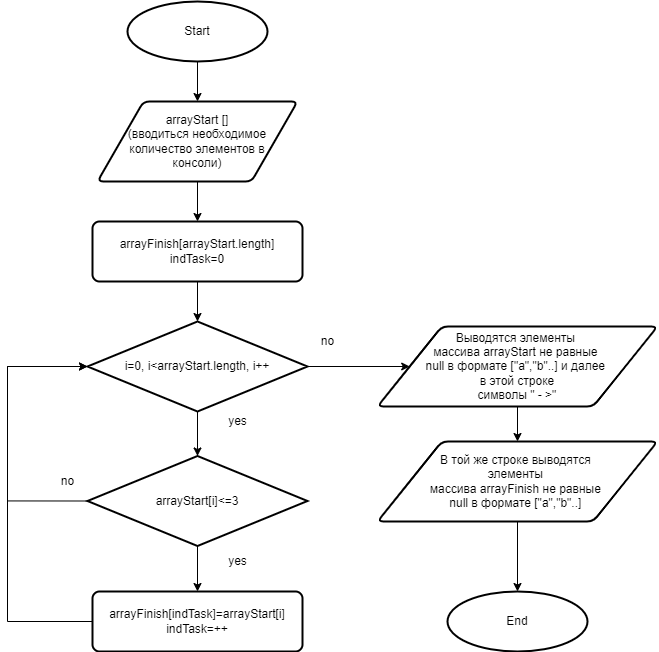

The diagram above was exported from draw.io. Its source (the exported page's mxGraphModel, read from the mxfile embedded in the PNG):
<mxGraphModel dx="1117" dy="541" grid="1" gridSize="10" guides="1" tooltips="1" connect="1" arrows="1" fold="1" page="1" pageScale="1" pageWidth="827" pageHeight="1169" math="0" shadow="0">
  <root>
    <mxCell id="0" />
    <mxCell id="1" parent="0" />
    <mxCell id="SnwBiz0TbdNYQsZl3iUw-1" value="" style="edgeStyle=orthogonalEdgeStyle;rounded=0;orthogonalLoop=1;jettySize=auto;html=1;" edge="1" parent="1" target="SnwBiz0TbdNYQsZl3iUw-3">
      <mxGeometry relative="1" as="geometry">
        <mxPoint x="300" y="100" as="sourcePoint" />
      </mxGeometry>
    </mxCell>
    <mxCell id="SnwBiz0TbdNYQsZl3iUw-2" value="" style="edgeStyle=orthogonalEdgeStyle;rounded=0;orthogonalLoop=1;jettySize=auto;html=1;" edge="1" parent="1" source="SnwBiz0TbdNYQsZl3iUw-3" target="SnwBiz0TbdNYQsZl3iUw-5">
      <mxGeometry relative="1" as="geometry" />
    </mxCell>
    <mxCell id="SnwBiz0TbdNYQsZl3iUw-3" value="arrayStart []&lt;br&gt;(вводиться необходимое количество элементов в&lt;br&gt;&amp;nbsp;консоли)&amp;nbsp;" style="shape=parallelogram;html=1;strokeWidth=2;perimeter=parallelogramPerimeter;whiteSpace=wrap;rounded=1;arcSize=12;size=0.23;" vertex="1" parent="1">
      <mxGeometry x="200" y="140" width="200" height="80" as="geometry" />
    </mxCell>
    <mxCell id="SnwBiz0TbdNYQsZl3iUw-4" value="" style="edgeStyle=orthogonalEdgeStyle;rounded=0;orthogonalLoop=1;jettySize=auto;html=1;" edge="1" parent="1" source="SnwBiz0TbdNYQsZl3iUw-5" target="SnwBiz0TbdNYQsZl3iUw-9">
      <mxGeometry relative="1" as="geometry" />
    </mxCell>
    <mxCell id="SnwBiz0TbdNYQsZl3iUw-5" value="arrayFinish[arrayStart.length]&lt;br&gt;indTask=0" style="rounded=1;whiteSpace=wrap;html=1;absoluteArcSize=1;arcSize=14;strokeWidth=2;" vertex="1" parent="1">
      <mxGeometry x="195" y="260" width="210" height="60" as="geometry" />
    </mxCell>
    <mxCell id="SnwBiz0TbdNYQsZl3iUw-6" value="Start" style="strokeWidth=2;html=1;shape=mxgraph.flowchart.start_1;whiteSpace=wrap;" vertex="1" parent="1">
      <mxGeometry x="230" y="40" width="140" height="60" as="geometry" />
    </mxCell>
    <mxCell id="SnwBiz0TbdNYQsZl3iUw-7" value="" style="edgeStyle=orthogonalEdgeStyle;rounded=0;orthogonalLoop=1;jettySize=auto;html=1;" edge="1" parent="1" source="SnwBiz0TbdNYQsZl3iUw-9" target="SnwBiz0TbdNYQsZl3iUw-12">
      <mxGeometry relative="1" as="geometry" />
    </mxCell>
    <mxCell id="SnwBiz0TbdNYQsZl3iUw-8" value="" style="edgeStyle=orthogonalEdgeStyle;rounded=0;orthogonalLoop=1;jettySize=auto;html=1;" edge="1" parent="1" source="SnwBiz0TbdNYQsZl3iUw-9" target="SnwBiz0TbdNYQsZl3iUw-16">
      <mxGeometry relative="1" as="geometry" />
    </mxCell>
    <mxCell id="SnwBiz0TbdNYQsZl3iUw-9" value="i=0, i&amp;lt;arrayStart.length, i++" style="strokeWidth=2;html=1;shape=mxgraph.flowchart.decision;whiteSpace=wrap;" vertex="1" parent="1">
      <mxGeometry x="190" y="360" width="220" height="90" as="geometry" />
    </mxCell>
    <mxCell id="SnwBiz0TbdNYQsZl3iUw-10" style="edgeStyle=orthogonalEdgeStyle;rounded=0;orthogonalLoop=1;jettySize=auto;html=1;entryX=0;entryY=0.5;entryDx=0;entryDy=0;entryPerimeter=0;exitX=0;exitY=0.5;exitDx=0;exitDy=0;exitPerimeter=0;" edge="1" parent="1" source="SnwBiz0TbdNYQsZl3iUw-12" target="SnwBiz0TbdNYQsZl3iUw-9">
      <mxGeometry relative="1" as="geometry">
        <Array as="points">
          <mxPoint x="110" y="540" />
          <mxPoint x="110" y="405" />
        </Array>
      </mxGeometry>
    </mxCell>
    <mxCell id="SnwBiz0TbdNYQsZl3iUw-11" value="" style="edgeStyle=orthogonalEdgeStyle;rounded=0;orthogonalLoop=1;jettySize=auto;html=1;" edge="1" parent="1" source="SnwBiz0TbdNYQsZl3iUw-12" target="SnwBiz0TbdNYQsZl3iUw-14">
      <mxGeometry relative="1" as="geometry" />
    </mxCell>
    <mxCell id="SnwBiz0TbdNYQsZl3iUw-12" value="arrayStart[i]&amp;lt;=3" style="strokeWidth=2;html=1;shape=mxgraph.flowchart.decision;whiteSpace=wrap;" vertex="1" parent="1">
      <mxGeometry x="190" y="494.5" width="220" height="90" as="geometry" />
    </mxCell>
    <mxCell id="SnwBiz0TbdNYQsZl3iUw-13" style="edgeStyle=orthogonalEdgeStyle;rounded=0;orthogonalLoop=1;jettySize=auto;html=1;entryX=0;entryY=0.5;entryDx=0;entryDy=0;entryPerimeter=0;exitX=0;exitY=0.5;exitDx=0;exitDy=0;" edge="1" parent="1" source="SnwBiz0TbdNYQsZl3iUw-14" target="SnwBiz0TbdNYQsZl3iUw-9">
      <mxGeometry relative="1" as="geometry">
        <Array as="points">
          <mxPoint x="110" y="660" />
          <mxPoint x="110" y="405" />
        </Array>
      </mxGeometry>
    </mxCell>
    <mxCell id="SnwBiz0TbdNYQsZl3iUw-14" value="arrayFinish[indTask]=arrayStart[i]&lt;br&gt;indTask=++" style="rounded=1;whiteSpace=wrap;html=1;absoluteArcSize=1;arcSize=14;strokeWidth=2;" vertex="1" parent="1">
      <mxGeometry x="195" y="630" width="210" height="60" as="geometry" />
    </mxCell>
    <mxCell id="SnwBiz0TbdNYQsZl3iUw-15" value="" style="edgeStyle=orthogonalEdgeStyle;rounded=0;orthogonalLoop=1;jettySize=auto;html=1;" edge="1" parent="1" source="SnwBiz0TbdNYQsZl3iUw-16" target="SnwBiz0TbdNYQsZl3iUw-18">
      <mxGeometry relative="1" as="geometry" />
    </mxCell>
    <mxCell id="SnwBiz0TbdNYQsZl3iUw-16" value="Выводятся элементы &lt;br&gt;массивa arrayStart не равные &lt;br&gt;null в формате [&quot;a&quot;,&quot;b&quot;..] и далее &lt;br&gt;в этой строке&lt;br&gt;символы &quot; - &amp;gt;&quot;" style="shape=parallelogram;html=1;strokeWidth=2;perimeter=parallelogramPerimeter;whiteSpace=wrap;rounded=1;arcSize=12;size=0.23;" vertex="1" parent="1">
      <mxGeometry x="480" y="365" width="280" height="80" as="geometry" />
    </mxCell>
    <mxCell id="SnwBiz0TbdNYQsZl3iUw-17" value="" style="edgeStyle=orthogonalEdgeStyle;rounded=0;orthogonalLoop=1;jettySize=auto;html=1;" edge="1" parent="1" source="SnwBiz0TbdNYQsZl3iUw-18" target="SnwBiz0TbdNYQsZl3iUw-19">
      <mxGeometry relative="1" as="geometry" />
    </mxCell>
    <mxCell id="SnwBiz0TbdNYQsZl3iUw-18" value="В той же строке выводятся &lt;br&gt;элементы &lt;br&gt;массивa arrayFinish не равные &lt;br&gt;null в формате [&quot;a&quot;,&quot;b&quot;..]&amp;nbsp;" style="shape=parallelogram;html=1;strokeWidth=2;perimeter=parallelogramPerimeter;whiteSpace=wrap;rounded=1;arcSize=12;size=0.23;" vertex="1" parent="1">
      <mxGeometry x="480" y="480" width="280" height="80" as="geometry" />
    </mxCell>
    <mxCell id="SnwBiz0TbdNYQsZl3iUw-19" value="End" style="strokeWidth=2;html=1;shape=mxgraph.flowchart.start_1;whiteSpace=wrap;" vertex="1" parent="1">
      <mxGeometry x="550" y="630" width="140" height="60" as="geometry" />
    </mxCell>
    <mxCell id="SnwBiz0TbdNYQsZl3iUw-20" value="yes" style="text;html=1;align=center;verticalAlign=middle;resizable=0;points=[];autosize=1;strokeColor=none;fillColor=none;" vertex="1" parent="1">
      <mxGeometry x="320" y="445" width="40" height="30" as="geometry" />
    </mxCell>
    <mxCell id="SnwBiz0TbdNYQsZl3iUw-21" value="yes" style="text;html=1;align=center;verticalAlign=middle;resizable=0;points=[];autosize=1;strokeColor=none;fillColor=none;" vertex="1" parent="1">
      <mxGeometry x="320" y="585" width="40" height="30" as="geometry" />
    </mxCell>
    <mxCell id="SnwBiz0TbdNYQsZl3iUw-22" value="no" style="text;html=1;align=center;verticalAlign=middle;resizable=0;points=[];autosize=1;strokeColor=none;fillColor=none;" vertex="1" parent="1">
      <mxGeometry x="150" y="505" width="40" height="30" as="geometry" />
    </mxCell>
    <mxCell id="SnwBiz0TbdNYQsZl3iUw-23" value="no" style="text;html=1;align=center;verticalAlign=middle;resizable=0;points=[];autosize=1;strokeColor=none;fillColor=none;" vertex="1" parent="1">
      <mxGeometry x="410" y="365" width="40" height="30" as="geometry" />
    </mxCell>
  </root>
</mxGraphModel>